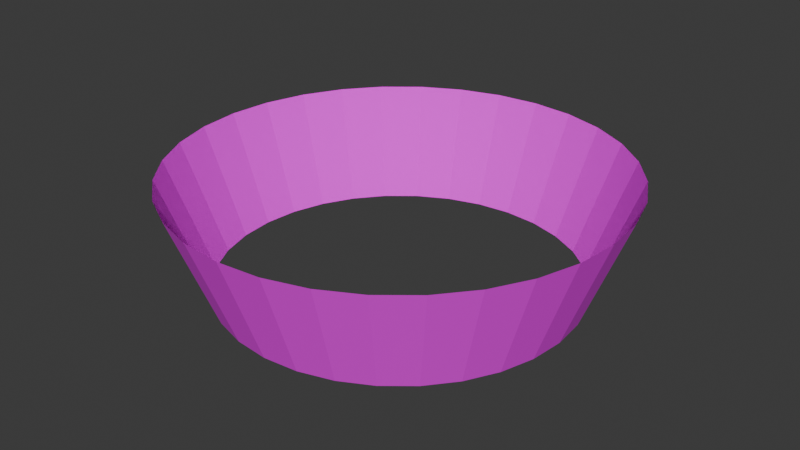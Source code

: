 # Source: in.blend  (saved by Blender 4.1.23; exported with 4.5.12 LTS)
import bpy
from mathutils import Matrix  # noqa: F401  (used for matrix-valued properties, if any)

bpy.ops.wm.read_factory_settings(use_empty=True)
scene = bpy.context.scene
scene.name = 'Scene'

# ---- collections
col_collection = bpy.data.collections.new('Collection'); scene.collection.children.link(col_collection)

# ---- images (referenced by path relative to the original .blend; pixels are not part of the script)
import os
ASSET_DIR = os.environ.get("B2B_ASSET_DIR", "")  # directory of the original .blend (textures are referenced by path, not embedded)
HERE = os.path.dirname(os.path.abspath(__file__))  # packed textures are extracted next to this script under _unpacked/

def load_image(name, relpath, width, height, colorspace="sRGB"):
    """Load a texture the original file referenced (path relative to the .blend, or extracted next to this script)."""
    p = next((c for c in (os.path.join(HERE, relpath), os.path.join(ASSET_DIR, relpath)) if relpath and os.path.exists(c)), "")
    if p:
        img = bpy.data.images.load(p, check_existing=True)
        img.name = name
    else:  # same state as the original file: an image datablock whose file is absent (Cycles renders it pink)
        img = bpy.data.images.new(name, width, height)
        img.source = "FILE"
        img.filepath = "//" + (relpath or name)
    img.colorspace_settings.name = colorspace
    return img
img_aura_png = load_image('aura.png', 'aura.png', 1024, 1024, 'sRGB')

# ---- materials (node trees are filled in below, after node groups)
mat_x = bpy.data.materials.new('マテリアル')
mat_x.use_transparent_shadow = False

# ---- material node trees
mat_x.use_nodes = True; mat_x.node_tree.nodes.clear()
_N = mat_x.node_tree.nodes; _L = mat_x.node_tree.links
n0 = _N.new('ShaderNodeBsdfPrincipled'); n0.name = 'プリンシプルBSDF'; n0.location = (10, 300)
n0.inputs[2].default_value = 1.0
n1 = _N.new('ShaderNodeOutputMaterial'); n1.name = 'マテリアル出力'; n1.location = (300, 300)
n2 = _N.new('ShaderNodeTexImage'); n2.name = '画像テクスチャ'; n2.location = (-280, 275)
n2.image = img_aura_png
_L.new(n0.outputs[0], n1.inputs[0])
_L.new(n2.outputs[0], n0.inputs[0])
n1.is_active_output = True

# ---- world
world_world = bpy.data.worlds.new('World'); scene.world = world_world
world_world.use_nodes = True; world_world.node_tree.nodes.clear()
_N = world_world.node_tree.nodes; _L = world_world.node_tree.links
n0 = _N.new('ShaderNodeOutputWorld'); n0.name = 'World Output'; n0.location = (300, 300)
n1 = _N.new('ShaderNodeBackground'); n1.name = 'Background'; n1.location = (10, 300)
n1.inputs[0].default_value = (0.05088, 0.05088, 0.05088, 1.0)
_L.new(n1.outputs[0], n0.inputs[0])
n0.is_active_output = True
world_world.color = (0.05088, 0.05088, 0.05088)
world_world.use_sun_shadow = False
world_world.sun_shadow_jitter_overblur = 0.0

# ---- meshes
me_001 = bpy.data.meshes.new('円柱.001')
me_001.from_pydata([(2.333e-09, 0.8073, -1.0), (0.0, 1.0, 1.0), (0.1575, 0.7918, -1.0), (0.1951, 0.9808, 1.0), (0.309, 0.7459, -1.0), (0.3827, 0.9239, 1.0), (0.4485, 0.6713, -1.0), (0.5556, 0.8315, 1.0), (0.5709, 0.5709, -1.0), (0.7071, 0.7071, 1.0), (0.6713, 0.4485, -1.0), (0.8315, 0.5556, 1.0), (0.7459, 0.309, -1.0), (0.9239, 0.3827, 1.0), (0.7918, 0.1575, -1.0), (0.9808, 0.1951, 1.0), (0.8073, 2.871e-09, -1.0), (1.0, 0.0, 1.0), (0.7918, -0.1575, -1.0), (0.9808, -0.1951, 1.0), (0.7459, -0.309, -1.0), (0.9239, -0.3827, 1.0), (0.6713, -0.4485, -1.0), (0.8315, -0.5556, 1.0), (0.5709, -0.5709, -1.0), (0.7071, -0.7071, 1.0), (0.4485, -0.6713, -1.0), (0.5556, -0.8315, 1.0), (0.309, -0.7459, -1.0), (0.3827, -0.9239, 1.0), (0.1575, -0.7918, -1.0), (0.1951, -0.9808, 1.0), (2.333e-09, -0.8073, -1.0), (0.0, -1.0, 1.0), (-0.1575, -0.7918, -1.0), (-0.1951, -0.9808, 1.0), (-0.309, -0.7459, -1.0), (-0.3827, -0.9239, 1.0), (-0.4485, -0.6713, -1.0), (-0.5556, -0.8315, 1.0), (-0.5709, -0.5709, -1.0), (-0.7071, -0.7071, 1.0), (-0.6713, -0.4485, -1.0), (-0.8315, -0.5556, 1.0), (-0.7459, -0.309, -1.0), (-0.9239, -0.3827, 1.0), (-0.7918, -0.1575, -1.0), (-0.9808, -0.1951, 1.0), (-0.8073, 2.871e-09, -1.0), (-1.0, 0.0, 1.0), (-0.7918, 0.1575, -1.0), (-0.9808, 0.1951, 1.0), (-0.7459, 0.309, -1.0), (-0.9239, 0.3827, 1.0), (-0.6713, 0.4485, -1.0), (-0.8315, 0.5556, 1.0), (-0.5709, 0.5709, -1.0), (-0.7071, 0.7071, 1.0), (-0.4485, 0.6713, -1.0), (-0.5556, 0.8315, 1.0), (-0.309, 0.7459, -1.0), (-0.3827, 0.9239, 1.0), (-0.1575, 0.7918, -1.0), (-0.1951, 0.9808, 1.0)], [], [(0, 1, 3, 2), (2, 3, 5, 4), (4, 5, 7, 6), (6, 7, 9, 8), (8, 9, 11, 10), (10, 11, 13, 12), (12, 13, 15, 14), (14, 15, 17, 16), (16, 17, 19, 18), (18, 19, 21, 20), (20, 21, 23, 22), (22, 23, 25, 24), (24, 25, 27, 26), (26, 27, 29, 28), (28, 29, 31, 30), (30, 31, 33, 32), (32, 33, 35, 34), (34, 35, 37, 36), (36, 37, 39, 38), (38, 39, 41, 40), (40, 41, 43, 42), (42, 43, 45, 44), (44, 45, 47, 46), (46, 47, 49, 48), (48, 49, 51, 50), (50, 51, 53, 52), (52, 53, 55, 54), (54, 55, 57, 56), (56, 57, 59, 58), (58, 59, 61, 60), (60, 61, 63, 62), (62, 63, 1, 0)])
_uv = me_001.uv_layers.new(name='UVマップ')
_uv.uv.foreach_set('vector', [5.5, 0.002387, 5.5, 0.9926, 5.188, 0.9926, 5.188, 0.002387, 5.188, 0.002387, 5.188, 0.9926, 4.875, 0.9926, 4.875, 0.002387, 4.875, 0.002387, 4.875, 0.9926, 4.562, 0.9926, 4.562, 0.002387, 4.562, 0.002387, 4.562, 0.9926, 4.25, 0.9926, 4.25, 0.002387, 4.25, 0.002387, 4.25, 0.9926, 3.938, 0.9926, 3.938, 0.002387, 3.938, 0.002387, 3.938, 0.9926, 3.625, 0.9926, 3.625, 0.002387, 3.625, 0.002387, 3.625, 0.9926, 3.312, 0.9926, 3.312, 0.002387, 3.312, 0.002387, 3.312, 0.9926, 3.0, 0.9926, 3.0, 0.002387, 3.0, 0.002387, 3.0, 0.9926, 2.688, 0.9926, 2.688, 0.002387, 2.688, 0.002387, 2.688, 0.9926, 2.375, 0.9926, 2.375, 0.002387, 2.375, 0.002387, 2.375, 0.9926, 2.062, 0.9926, 2.062, 0.002387, 2.062, 0.002387, 2.062, 0.9926, 1.75, 0.9926, 1.75, 0.002387, 1.75, 0.002387, 1.75, 0.9926, 1.438, 0.9926, 1.438, 0.002387, 1.438, 0.002387, 1.438, 0.9926, 1.125, 0.9926, 1.125, 0.002387, 1.125, 0.002387, 1.125, 0.9926, 0.8125, 0.9926, 0.8125, 0.002387, 0.8125, 0.002387, 0.8125, 0.9926, 0.5, 0.9926, 0.5, 0.002387, 0.5, 0.002387, 0.5, 0.9926, 0.1875, 0.9926, 0.1875, 0.002387, 0.1875, 0.002387, 0.1875, 0.9926, -0.125, 0.9926, -0.125, 0.002387, -0.125, 0.002387, -0.125, 0.9926, -0.4375, 0.9926, -0.4375, 0.002387, -0.4375, 0.002387, -0.4375, 0.9926, -0.75, 0.9926, -0.75, 0.002387, -0.75, 0.002387, -0.75, 0.9926, -1.062, 0.9926, -1.062, 0.002387, -1.062, 0.002387, -1.062, 0.9926, -1.375, 0.9926, -1.375, 0.002387, -1.375, 0.002387, -1.375, 0.9926, -1.688, 0.9926, -1.688, 0.002387, -1.688, 0.002387, -1.688, 0.9926, -2.0, 0.9926, -2.0, 0.002387, -2.0, 0.002387, -2.0, 0.9926, -2.312, 0.9926, -2.312, 0.002387, -2.312, 0.002387, -2.312, 0.9926, -2.625, 0.9926, -2.625, 0.002387, -2.625, 0.002387, -2.625, 0.9926, -2.938, 0.9926, -2.938, 0.002387, -2.938, 0.002387, -2.938, 0.9926, -3.25, 0.9926, -3.25, 0.002387, -3.25, 0.002387, -3.25, 0.9926, -3.562, 0.9926, -3.562, 0.002387, -3.562, 0.002387, -3.562, 0.9926, -3.875, 0.9926, -3.875, 0.002387, -3.875, 0.002387, -3.875, 0.9926, -4.188, 0.9926, -4.188, 0.002387, -4.188, 0.002387, -4.188, 0.9926, -4.5, 0.9926, -4.5, 0.002387])
me_001.materials.append(mat_x)
me_001.update()

# ---- objects
ob_x = bpy.data.objects.new('円柱', me_001)

# ---- transforms, parenting, visibility, modifiers, constraints
ob_x.location = (0.0, 0.0, 0.5)
ob_x.scale = (2.0, 2.0, 0.5)

# ---- collection membership
col_collection.objects.link(ob_x)

# ---- scene / render settings (as saved in the file)
scene.frame_start = 1; scene.frame_end = 250; scene.frame_set(1)
scene.render.engine = 'BLENDER_EEVEE_NEXT'
scene.cycles.sampling_pattern = 'TABULATED_SOBOL'
scene.eevee.ray_tracing_options.trace_max_roughness = 0.0
bpy.context.view_layer.update()

# ---- added for rendering (the .blend has no active camera and no usable light): camera, sun
cam_auto = bpy.data.cameras.new('AutoCamera')
cam_auto.lens = 50.0
cam_auto.sensor_width = 36.0
cam_auto.clip_end = 1000.0
ob_auto_camera = bpy.data.objects.new('AutoCamera', cam_auto)
scene.collection.objects.link(ob_auto_camera)
ob_auto_camera.location = (5.31501, -6.37801, 4.75201)
ob_auto_camera.rotation_euler = (1.09748, -7.21219e-08, 0.694738)
scene.camera = ob_auto_camera
light_auto_sun = bpy.data.lights.new('AutoSun', 'SUN')
light_auto_sun.energy = 3.0
light_auto_sun.angle = 0.0523599
ob_auto_sun = bpy.data.objects.new('AutoSun', light_auto_sun)
scene.collection.objects.link(ob_auto_sun)
ob_auto_sun.rotation_euler = (0.872665, 0.174533, 0.523599)
bpy.context.view_layer.update()
